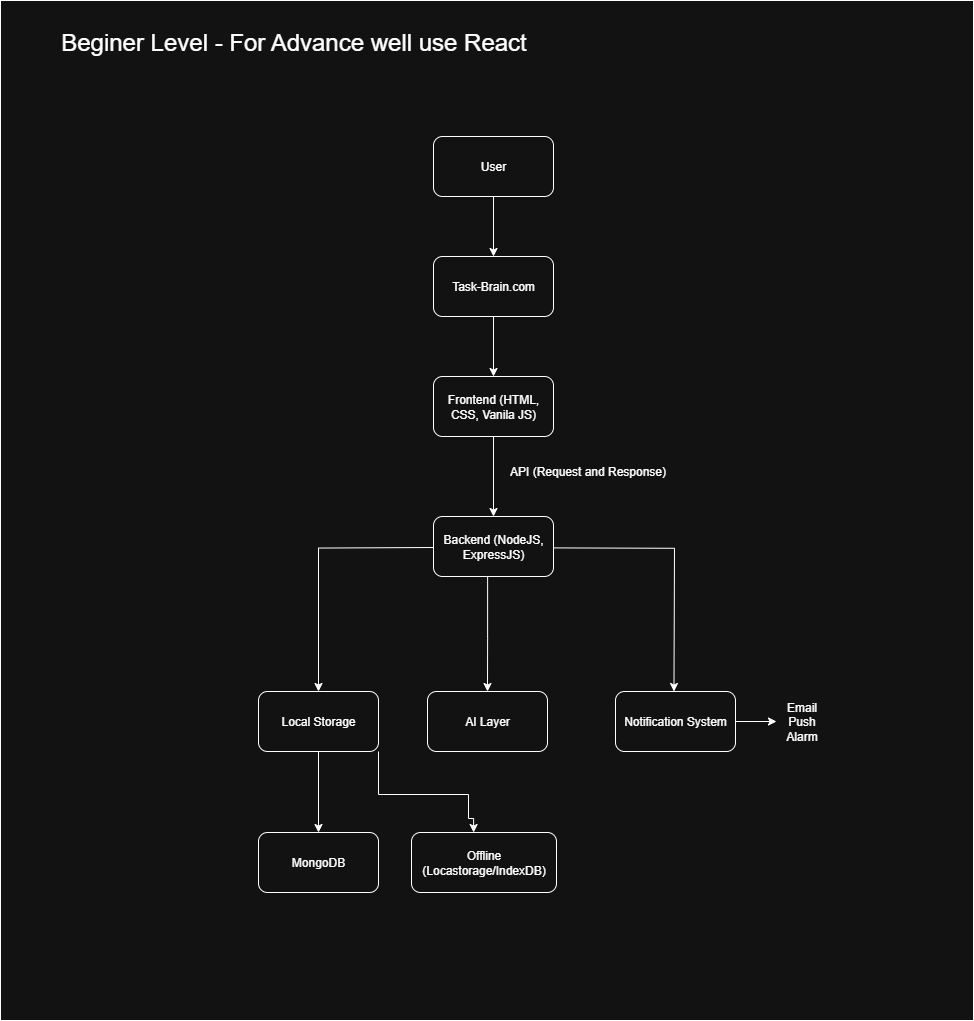

The diagram above was exported from draw.io. Its source (the exported page's mxGraphModel, read from the mxfile embedded in the PNG):
<mxGraphModel dx="2716" dy="1676" grid="0" gridSize="10" guides="1" tooltips="1" connect="1" arrows="1" fold="1" page="0" pageScale="1" pageWidth="850" pageHeight="1100" math="0" shadow="0">
  <root>
    <mxCell id="0" />
    <mxCell id="1" parent="0" />
    <mxCell id="x4ypDsvBnjP7_mmq30Kl-3" value="" style="edgeStyle=orthogonalEdgeStyle;rounded=0;orthogonalLoop=1;jettySize=auto;html=1;" edge="1" parent="1" source="x4ypDsvBnjP7_mmq30Kl-1" target="x4ypDsvBnjP7_mmq30Kl-2">
      <mxGeometry relative="1" as="geometry" />
    </mxCell>
    <mxCell id="x4ypDsvBnjP7_mmq30Kl-1" value="User" style="rounded=1;whiteSpace=wrap;html=1;" vertex="1" parent="1">
      <mxGeometry x="305" y="80" width="120" height="60" as="geometry" />
    </mxCell>
    <mxCell id="x4ypDsvBnjP7_mmq30Kl-5" value="" style="edgeStyle=orthogonalEdgeStyle;rounded=0;orthogonalLoop=1;jettySize=auto;html=1;" edge="1" parent="1" source="x4ypDsvBnjP7_mmq30Kl-2" target="x4ypDsvBnjP7_mmq30Kl-4">
      <mxGeometry relative="1" as="geometry" />
    </mxCell>
    <mxCell id="x4ypDsvBnjP7_mmq30Kl-2" value="Task-Brain.com" style="rounded=1;whiteSpace=wrap;html=1;" vertex="1" parent="1">
      <mxGeometry x="305" y="200" width="120" height="60" as="geometry" />
    </mxCell>
    <mxCell id="x4ypDsvBnjP7_mmq30Kl-7" value="" style="edgeStyle=orthogonalEdgeStyle;rounded=0;orthogonalLoop=1;jettySize=auto;html=1;" edge="1" parent="1" source="x4ypDsvBnjP7_mmq30Kl-4" target="x4ypDsvBnjP7_mmq30Kl-6">
      <mxGeometry relative="1" as="geometry" />
    </mxCell>
    <mxCell id="x4ypDsvBnjP7_mmq30Kl-4" value="Frontend (HTML, CSS, Vanila JS)" style="whiteSpace=wrap;html=1;rounded=1;" vertex="1" parent="1">
      <mxGeometry x="305" y="320" width="120" height="60" as="geometry" />
    </mxCell>
    <mxCell id="x4ypDsvBnjP7_mmq30Kl-9" style="edgeStyle=orthogonalEdgeStyle;rounded=0;orthogonalLoop=1;jettySize=auto;html=1;exitX=0;exitY=1;exitDx=0;exitDy=0;entryX=0.5;entryY=0;entryDx=0;entryDy=0;" edge="1" parent="1" target="x4ypDsvBnjP7_mmq30Kl-10">
      <mxGeometry relative="1" as="geometry">
        <mxPoint x="239" y="606" as="targetPoint" />
        <mxPoint x="305" y="491" as="sourcePoint" />
      </mxGeometry>
    </mxCell>
    <mxCell id="x4ypDsvBnjP7_mmq30Kl-12" style="edgeStyle=orthogonalEdgeStyle;rounded=0;orthogonalLoop=1;jettySize=auto;html=1;entryX=0.5;entryY=0;entryDx=0;entryDy=0;" edge="1" parent="1" source="x4ypDsvBnjP7_mmq30Kl-6" target="x4ypDsvBnjP7_mmq30Kl-11">
      <mxGeometry relative="1" as="geometry">
        <Array as="points">
          <mxPoint x="359" y="582" />
          <mxPoint x="359" y="582" />
        </Array>
      </mxGeometry>
    </mxCell>
    <mxCell id="x4ypDsvBnjP7_mmq30Kl-13" style="edgeStyle=orthogonalEdgeStyle;rounded=0;orthogonalLoop=1;jettySize=auto;html=1;" edge="1" parent="1">
      <mxGeometry relative="1" as="geometry">
        <mxPoint x="545.4666178385418" y="634.9967073567709" as="targetPoint" />
        <mxPoint x="403.6" y="491.33" as="sourcePoint" />
      </mxGeometry>
    </mxCell>
    <mxCell id="x4ypDsvBnjP7_mmq30Kl-6" value="Backend (NodeJS, ExpressJS)" style="whiteSpace=wrap;html=1;rounded=1;" vertex="1" parent="1">
      <mxGeometry x="305" y="460" width="120" height="60" as="geometry" />
    </mxCell>
    <mxCell id="x4ypDsvBnjP7_mmq30Kl-8" value="API (Request and Response)" style="text;html=1;align=center;verticalAlign=middle;resizable=0;points=[];autosize=1;strokeColor=none;fillColor=none;" vertex="1" parent="1">
      <mxGeometry x="372" y="402" width="174" height="26" as="geometry" />
    </mxCell>
    <mxCell id="x4ypDsvBnjP7_mmq30Kl-16" value="" style="edgeStyle=orthogonalEdgeStyle;rounded=0;orthogonalLoop=1;jettySize=auto;html=1;" edge="1" parent="1" source="x4ypDsvBnjP7_mmq30Kl-10" target="x4ypDsvBnjP7_mmq30Kl-15">
      <mxGeometry relative="1" as="geometry" />
    </mxCell>
    <mxCell id="x4ypDsvBnjP7_mmq30Kl-21" style="edgeStyle=orthogonalEdgeStyle;rounded=0;orthogonalLoop=1;jettySize=auto;html=1;exitX=1;exitY=1;exitDx=0;exitDy=0;" edge="1" parent="1" source="x4ypDsvBnjP7_mmq30Kl-10" target="x4ypDsvBnjP7_mmq30Kl-22">
      <mxGeometry relative="1" as="geometry">
        <mxPoint x="329.0769418569712" y="781.5384427584133" as="targetPoint" />
        <Array as="points">
          <mxPoint x="250" y="738" />
          <mxPoint x="340" y="738" />
          <mxPoint x="340" y="762" />
          <mxPoint x="345" y="762" />
          <mxPoint x="345" y="782" />
          <mxPoint x="340" y="782" />
        </Array>
      </mxGeometry>
    </mxCell>
    <mxCell id="x4ypDsvBnjP7_mmq30Kl-10" value="Local Storage" style="rounded=1;whiteSpace=wrap;html=1;" vertex="1" parent="1">
      <mxGeometry x="130" y="635" width="120" height="60" as="geometry" />
    </mxCell>
    <mxCell id="x4ypDsvBnjP7_mmq30Kl-11" value="AI Layer" style="rounded=1;whiteSpace=wrap;html=1;" vertex="1" parent="1">
      <mxGeometry x="299" y="635" width="120" height="60" as="geometry" />
    </mxCell>
    <mxCell id="x4ypDsvBnjP7_mmq30Kl-20" value="" style="edgeStyle=orthogonalEdgeStyle;rounded=0;orthogonalLoop=1;jettySize=auto;html=1;" edge="1" parent="1" source="x4ypDsvBnjP7_mmq30Kl-14" target="x4ypDsvBnjP7_mmq30Kl-19">
      <mxGeometry relative="1" as="geometry" />
    </mxCell>
    <mxCell id="x4ypDsvBnjP7_mmq30Kl-14" value="Notification System" style="rounded=1;whiteSpace=wrap;html=1;" vertex="1" parent="1">
      <mxGeometry x="487" y="635" width="120" height="60" as="geometry" />
    </mxCell>
    <mxCell id="x4ypDsvBnjP7_mmq30Kl-15" value="MongoDB" style="whiteSpace=wrap;html=1;rounded=1;" vertex="1" parent="1">
      <mxGeometry x="130" y="776" width="120" height="60" as="geometry" />
    </mxCell>
    <mxCell id="x4ypDsvBnjP7_mmq30Kl-19" value="Email&lt;div&gt;Push&lt;/div&gt;&lt;div&gt;Alarm&lt;/div&gt;" style="text;html=1;align=center;verticalAlign=middle;resizable=0;points=[];autosize=1;strokeColor=none;fillColor=none;" vertex="1" parent="1">
      <mxGeometry x="648" y="637.5" width="49" height="55" as="geometry" />
    </mxCell>
    <mxCell id="x4ypDsvBnjP7_mmq30Kl-22" value="Offline&lt;div&gt;(Locastorage/IndexDB)&lt;/div&gt;" style="rounded=1;whiteSpace=wrap;html=1;" vertex="1" parent="1">
      <mxGeometry x="283" y="776" width="145" height="60" as="geometry" />
    </mxCell>
    <mxCell id="x4ypDsvBnjP7_mmq30Kl-23" value="" style="rounded=0;whiteSpace=wrap;html=1;fillColor=none;" vertex="1" parent="1">
      <mxGeometry x="-128" y="-56" width="973" height="1020" as="geometry" />
    </mxCell>
    <mxCell id="x4ypDsvBnjP7_mmq30Kl-24" value="Beginer Level - For Advance well use React" style="text;html=1;align=center;verticalAlign=middle;whiteSpace=wrap;rounded=0;fontSize=24;" vertex="1" parent="1">
      <mxGeometry x="-79" y="-29" width="489" height="30" as="geometry" />
    </mxCell>
  </root>
</mxGraphModel>